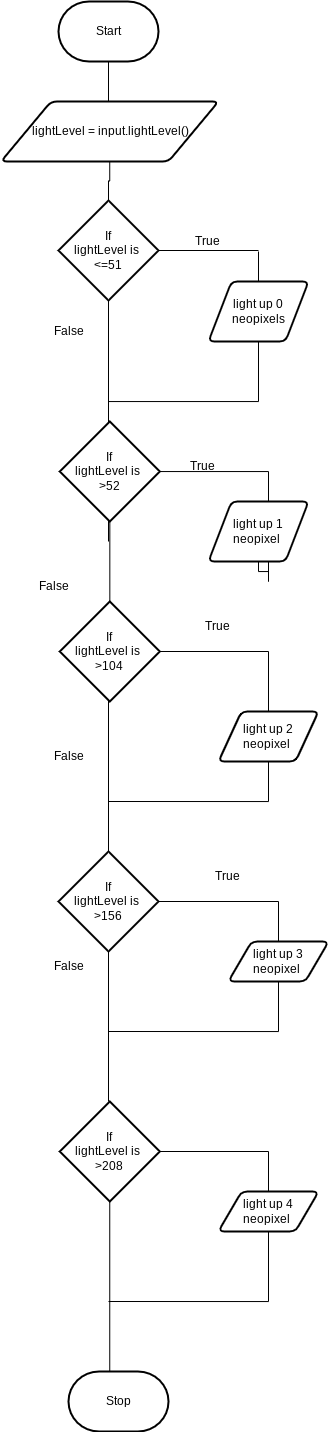

The diagram above was exported from draw.io. Its source (the exported page's mxGraphModel, read from the mxfile embedded in the PNG):
<mxGraphModel dx="1034" dy="359" grid="1" gridSize="10" guides="1" tooltips="1" connect="1" arrows="1" fold="1" page="1" pageScale="1" pageWidth="850" pageHeight="1100" math="0" shadow="0">
  <root>
    <mxCell id="0" />
    <mxCell id="1" parent="0" />
    <mxCell id="2" value="Start" style="strokeWidth=2;html=1;shape=mxgraph.flowchart.terminator;whiteSpace=wrap;" parent="1" vertex="1">
      <mxGeometry x="240" y="20" width="100" height="60" as="geometry" />
    </mxCell>
    <mxCell id="7" style="edgeStyle=orthogonalEdgeStyle;html=1;entryX=0.5;entryY=1;entryDx=0;entryDy=0;entryPerimeter=0;rounded=0;endArrow=none;endFill=0;" edge="1" parent="1" target="2">
      <mxGeometry relative="1" as="geometry">
        <mxPoint x="290" y="120" as="sourcePoint" />
      </mxGeometry>
    </mxCell>
    <mxCell id="9" style="edgeStyle=orthogonalEdgeStyle;rounded=0;html=1;endArrow=none;endFill=0;" edge="1" parent="1" source="8" target="10">
      <mxGeometry relative="1" as="geometry">
        <mxPoint x="280" y="230" as="targetPoint" />
      </mxGeometry>
    </mxCell>
    <mxCell id="8" value="lightLevel = input.lightLevel()" style="shape=parallelogram;html=1;strokeWidth=2;perimeter=parallelogramPerimeter;whiteSpace=wrap;rounded=1;arcSize=12;size=0.23;" vertex="1" parent="1">
      <mxGeometry x="182.5" y="120" width="217.5" height="60" as="geometry" />
    </mxCell>
    <mxCell id="14" style="edgeStyle=orthogonalEdgeStyle;rounded=0;html=1;endArrow=none;endFill=0;" edge="1" parent="1" source="10">
      <mxGeometry relative="1" as="geometry">
        <mxPoint x="440" y="269" as="targetPoint" />
      </mxGeometry>
    </mxCell>
    <mxCell id="17" style="edgeStyle=orthogonalEdgeStyle;rounded=0;html=1;endArrow=none;endFill=0;" edge="1" parent="1" source="10">
      <mxGeometry relative="1" as="geometry">
        <mxPoint x="290" y="560" as="targetPoint" />
        <Array as="points">
          <mxPoint x="290" y="450" />
          <mxPoint x="290" y="450" />
        </Array>
      </mxGeometry>
    </mxCell>
    <mxCell id="10" value="If&lt;br&gt;lightLevel is&amp;nbsp;&lt;br&gt;&amp;lt;=51" style="strokeWidth=2;html=1;shape=mxgraph.flowchart.decision;whiteSpace=wrap;" vertex="1" parent="1">
      <mxGeometry x="240" y="219" width="100" height="100" as="geometry" />
    </mxCell>
    <mxCell id="15" style="edgeStyle=orthogonalEdgeStyle;rounded=0;html=1;endArrow=none;endFill=0;" edge="1" parent="1" source="12">
      <mxGeometry relative="1" as="geometry">
        <mxPoint x="440" y="270" as="targetPoint" />
      </mxGeometry>
    </mxCell>
    <mxCell id="19" style="edgeStyle=orthogonalEdgeStyle;rounded=0;html=1;endArrow=none;endFill=0;" edge="1" parent="1" source="12">
      <mxGeometry relative="1" as="geometry">
        <mxPoint x="290" y="420" as="targetPoint" />
        <Array as="points">
          <mxPoint x="440" y="420" />
          <mxPoint x="290" y="420" />
        </Array>
      </mxGeometry>
    </mxCell>
    <mxCell id="12" value="light up 0 neopixels" style="shape=parallelogram;html=1;strokeWidth=2;perimeter=parallelogramPerimeter;whiteSpace=wrap;rounded=1;arcSize=12;size=0.23;" vertex="1" parent="1">
      <mxGeometry x="390" y="300" width="100" height="60" as="geometry" />
    </mxCell>
    <mxCell id="16" value="True&amp;nbsp;" style="text;html=1;align=center;verticalAlign=middle;resizable=0;points=[];autosize=1;strokeColor=none;fillColor=none;" vertex="1" parent="1">
      <mxGeometry x="365" y="245" width="50" height="30" as="geometry" />
    </mxCell>
    <mxCell id="18" value="False" style="text;html=1;align=center;verticalAlign=middle;resizable=0;points=[];autosize=1;strokeColor=none;fillColor=none;" vertex="1" parent="1">
      <mxGeometry x="225" y="335" width="50" height="30" as="geometry" />
    </mxCell>
    <mxCell id="31" style="edgeStyle=orthogonalEdgeStyle;rounded=0;html=1;endArrow=none;endFill=0;" edge="1" parent="1" source="30">
      <mxGeometry relative="1" as="geometry">
        <mxPoint x="450" y="600" as="targetPoint" />
      </mxGeometry>
    </mxCell>
    <mxCell id="36" style="edgeStyle=orthogonalEdgeStyle;rounded=0;html=1;endArrow=none;endFill=0;entryX=0.5;entryY=0;entryDx=0;entryDy=0;entryPerimeter=0;" edge="1" parent="1" source="30" target="50">
      <mxGeometry relative="1" as="geometry">
        <mxPoint x="290" y="850" as="targetPoint" />
        <Array as="points">
          <mxPoint x="291" y="695" />
          <mxPoint x="290" y="695" />
        </Array>
      </mxGeometry>
    </mxCell>
    <mxCell id="30" value="If&lt;br&gt;lightLevel is&amp;nbsp;&lt;br&gt;&amp;gt;52" style="strokeWidth=2;html=1;shape=mxgraph.flowchart.decision;whiteSpace=wrap;" vertex="1" parent="1">
      <mxGeometry x="241.25" y="440" width="100" height="100" as="geometry" />
    </mxCell>
    <mxCell id="32" value="True&amp;nbsp;" style="text;html=1;align=center;verticalAlign=middle;resizable=0;points=[];autosize=1;strokeColor=none;fillColor=none;" vertex="1" parent="1">
      <mxGeometry x="360" y="470" width="50" height="30" as="geometry" />
    </mxCell>
    <mxCell id="35" style="edgeStyle=orthogonalEdgeStyle;rounded=0;html=1;endArrow=none;endFill=0;" edge="1" parent="1" source="33">
      <mxGeometry relative="1" as="geometry">
        <mxPoint x="450" y="600" as="targetPoint" />
      </mxGeometry>
    </mxCell>
    <mxCell id="33" value="light up 1 neopixel&amp;nbsp;" style="shape=parallelogram;html=1;strokeWidth=2;perimeter=parallelogramPerimeter;whiteSpace=wrap;rounded=1;arcSize=12;size=0.23;" vertex="1" parent="1">
      <mxGeometry x="390" y="520" width="100" height="60" as="geometry" />
    </mxCell>
    <mxCell id="45" style="edgeStyle=orthogonalEdgeStyle;rounded=0;html=1;endArrow=none;endFill=0;" edge="1" parent="1" source="38">
      <mxGeometry relative="1" as="geometry">
        <mxPoint x="450" y="670" as="targetPoint" />
      </mxGeometry>
    </mxCell>
    <mxCell id="38" value="If&lt;br&gt;lightLevel is&amp;nbsp;&lt;br&gt;&amp;gt;104" style="strokeWidth=2;html=1;shape=mxgraph.flowchart.decision;whiteSpace=wrap;" vertex="1" parent="1">
      <mxGeometry x="241.25" y="620" width="100" height="100" as="geometry" />
    </mxCell>
    <mxCell id="44" style="edgeStyle=orthogonalEdgeStyle;rounded=0;html=1;endArrow=none;endFill=0;" edge="1" parent="1" source="40">
      <mxGeometry relative="1" as="geometry">
        <mxPoint x="450" y="670" as="targetPoint" />
      </mxGeometry>
    </mxCell>
    <mxCell id="46" style="edgeStyle=orthogonalEdgeStyle;rounded=0;html=1;endArrow=none;endFill=0;" edge="1" parent="1" source="40">
      <mxGeometry relative="1" as="geometry">
        <mxPoint x="290" y="820" as="targetPoint" />
        <Array as="points">
          <mxPoint x="450" y="820" />
        </Array>
      </mxGeometry>
    </mxCell>
    <mxCell id="40" value="light up 2 neopixel&amp;nbsp;" style="shape=parallelogram;html=1;strokeWidth=2;perimeter=parallelogramPerimeter;whiteSpace=wrap;rounded=1;arcSize=12;size=0.23;" vertex="1" parent="1">
      <mxGeometry x="400" y="730" width="100" height="50" as="geometry" />
    </mxCell>
    <mxCell id="47" value="False" style="text;html=1;align=center;verticalAlign=middle;resizable=0;points=[];autosize=1;strokeColor=none;fillColor=none;" vertex="1" parent="1">
      <mxGeometry x="210" y="590" width="50" height="30" as="geometry" />
    </mxCell>
    <mxCell id="48" value="True&amp;nbsp;" style="text;html=1;align=center;verticalAlign=middle;resizable=0;points=[];autosize=1;strokeColor=none;fillColor=none;" vertex="1" parent="1">
      <mxGeometry x="375" y="630" width="50" height="30" as="geometry" />
    </mxCell>
    <mxCell id="49" value="False" style="text;html=1;align=center;verticalAlign=middle;resizable=0;points=[];autosize=1;strokeColor=none;fillColor=none;" vertex="1" parent="1">
      <mxGeometry x="225" y="760" width="50" height="30" as="geometry" />
    </mxCell>
    <mxCell id="59" style="edgeStyle=orthogonalEdgeStyle;rounded=0;html=1;endArrow=none;endFill=0;" edge="1" parent="1" source="50">
      <mxGeometry relative="1" as="geometry">
        <mxPoint x="290" y="1120" as="targetPoint" />
      </mxGeometry>
    </mxCell>
    <mxCell id="62" style="edgeStyle=orthogonalEdgeStyle;rounded=0;html=1;endArrow=none;endFill=0;" edge="1" parent="1" source="50">
      <mxGeometry relative="1" as="geometry">
        <mxPoint x="460" y="920" as="targetPoint" />
      </mxGeometry>
    </mxCell>
    <mxCell id="50" value="If&lt;br&gt;lightLevel is&amp;nbsp;&lt;br&gt;&amp;gt;156" style="strokeWidth=2;html=1;shape=mxgraph.flowchart.decision;whiteSpace=wrap;" vertex="1" parent="1">
      <mxGeometry x="240" y="870" width="100" height="100" as="geometry" />
    </mxCell>
    <mxCell id="53" style="edgeStyle=orthogonalEdgeStyle;rounded=0;html=1;endArrow=none;endFill=0;" edge="1" parent="1" source="52">
      <mxGeometry relative="1" as="geometry">
        <mxPoint x="460" y="920" as="targetPoint" />
      </mxGeometry>
    </mxCell>
    <mxCell id="58" style="edgeStyle=orthogonalEdgeStyle;rounded=0;html=1;endArrow=none;endFill=0;" edge="1" parent="1" source="52">
      <mxGeometry relative="1" as="geometry">
        <mxPoint x="290" y="1050" as="targetPoint" />
        <Array as="points">
          <mxPoint x="460" y="1050" />
        </Array>
      </mxGeometry>
    </mxCell>
    <mxCell id="52" value="light up 3 neopixel&amp;nbsp;" style="shape=parallelogram;html=1;strokeWidth=2;perimeter=parallelogramPerimeter;whiteSpace=wrap;rounded=1;arcSize=12;size=0.23;" vertex="1" parent="1">
      <mxGeometry x="410" y="960" width="100" height="40" as="geometry" />
    </mxCell>
    <mxCell id="54" value="True&amp;nbsp;" style="text;html=1;align=center;verticalAlign=middle;resizable=0;points=[];autosize=1;strokeColor=none;fillColor=none;" vertex="1" parent="1">
      <mxGeometry x="385" y="880" width="50" height="30" as="geometry" />
    </mxCell>
    <mxCell id="57" value="False" style="text;html=1;align=center;verticalAlign=middle;resizable=0;points=[];autosize=1;strokeColor=none;fillColor=none;" vertex="1" parent="1">
      <mxGeometry x="225" y="970" width="50" height="30" as="geometry" />
    </mxCell>
    <mxCell id="61" style="edgeStyle=orthogonalEdgeStyle;rounded=0;html=1;endArrow=none;endFill=0;" edge="1" parent="1" source="60">
      <mxGeometry relative="1" as="geometry">
        <mxPoint x="450" y="1170" as="targetPoint" />
      </mxGeometry>
    </mxCell>
    <mxCell id="66" style="edgeStyle=orthogonalEdgeStyle;rounded=0;html=1;endArrow=none;endFill=0;" edge="1" parent="1" source="60">
      <mxGeometry relative="1" as="geometry">
        <mxPoint x="291.25" y="1390" as="targetPoint" />
      </mxGeometry>
    </mxCell>
    <mxCell id="60" value="If&lt;br&gt;lightLevel is&amp;nbsp;&lt;br&gt;&amp;gt;208" style="strokeWidth=2;html=1;shape=mxgraph.flowchart.decision;whiteSpace=wrap;" vertex="1" parent="1">
      <mxGeometry x="241.25" y="1120" width="100" height="100" as="geometry" />
    </mxCell>
    <mxCell id="64" style="edgeStyle=orthogonalEdgeStyle;rounded=0;html=1;endArrow=none;endFill=0;" edge="1" parent="1" source="63">
      <mxGeometry relative="1" as="geometry">
        <mxPoint x="450" y="1170" as="targetPoint" />
      </mxGeometry>
    </mxCell>
    <mxCell id="65" style="edgeStyle=orthogonalEdgeStyle;rounded=0;html=1;endArrow=none;endFill=0;" edge="1" parent="1" source="63">
      <mxGeometry relative="1" as="geometry">
        <mxPoint x="290" y="1320" as="targetPoint" />
        <Array as="points">
          <mxPoint x="450" y="1320" />
        </Array>
      </mxGeometry>
    </mxCell>
    <mxCell id="63" value="light up 4 neopixel&amp;nbsp;" style="shape=parallelogram;html=1;strokeWidth=2;perimeter=parallelogramPerimeter;whiteSpace=wrap;rounded=1;arcSize=12;size=0.23;" vertex="1" parent="1">
      <mxGeometry x="400" y="1210" width="100" height="40" as="geometry" />
    </mxCell>
    <mxCell id="67" value="Stop" style="strokeWidth=2;html=1;shape=mxgraph.flowchart.terminator;whiteSpace=wrap;" vertex="1" parent="1">
      <mxGeometry x="250" y="1390" width="100" height="60" as="geometry" />
    </mxCell>
  </root>
</mxGraphModel>